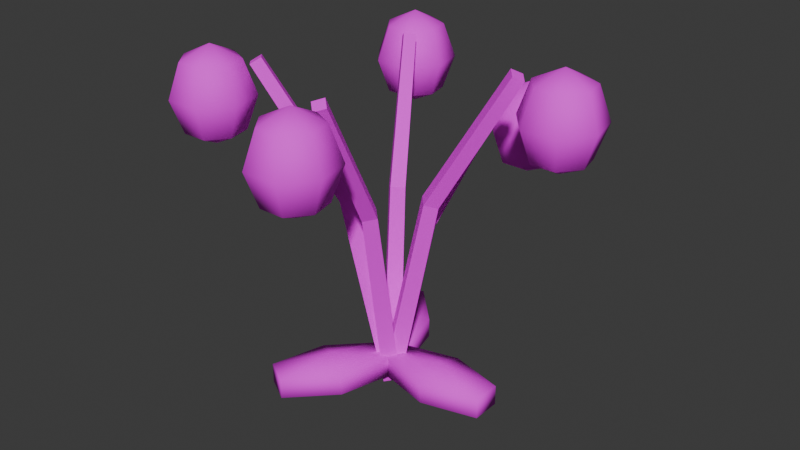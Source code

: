 # Source: GlowFlowers.blend  (saved by Blender 5.2.45; exported with 4.5.12 LTS)
import bpy
from mathutils import Matrix  # noqa: F401  (used for matrix-valued properties, if any)

bpy.ops.wm.read_factory_settings(use_empty=True)
scene = bpy.context.scene
scene.name = 'Scene'

# ---- collections
col_collection = bpy.data.collections.new('Collection'); scene.collection.children.link(col_collection)

# ---- images (referenced by path relative to the original .blend; pixels are not part of the script)
import os
ASSET_DIR = os.environ.get("B2B_ASSET_DIR", "")  # directory of the original .blend (textures are referenced by path, not embedded)
HERE = os.path.dirname(os.path.abspath(__file__))  # packed textures are extracted next to this script under _unpacked/

def load_image(name, relpath, width, height, colorspace="sRGB"):
    """Load a texture the original file referenced (path relative to the .blend, or extracted next to this script)."""
    p = next((c for c in (os.path.join(HERE, relpath), os.path.join(ASSET_DIR, relpath)) if relpath and os.path.exists(c)), "")
    if p:
        img = bpy.data.images.load(p, check_existing=True)
        img.name = name
    else:  # same state as the original file: an image datablock whose file is absent (Cycles renders it pink)
        img = bpy.data.images.new(name, width, height)
        img.source = "FILE"
        img.filepath = "//" + (relpath or name)
    img.colorspace_settings.name = colorspace
    return img
img_glowflowers_palette = load_image('GlowFlowers_palette', 'GlowFlowers_palette.png', 1024, 1024, 'sRGB')

# ---- materials (node trees are filled in below, after node groups)
mat_glowflowers = bpy.data.materials.new('GlowFlowers')

# ---- material node trees
mat_glowflowers.use_nodes = True; mat_glowflowers.node_tree.nodes.clear()
_N = mat_glowflowers.node_tree.nodes; _L = mat_glowflowers.node_tree.links
n0 = _N.new('ShaderNodeBsdfPrincipled'); n0.name = 'Principled BSDF'; n0.location = (-200, 100)
n0.inputs[2].default_value = 0.8
n0.inputs[10].default_value = 0.005
n1 = _N.new('ShaderNodeOutputMaterial'); n1.name = 'Material Output'; n1.location = (200, 100)
n2 = _N.new('ShaderNodeTexImage'); n2.name = 'Image Texture'; n2.location = (0, 0)
n2.image = img_glowflowers_palette
n2.interpolation = 'Closest'
_L.new(n0.outputs[0], n1.inputs[0])
_L.new(n2.outputs[0], n0.inputs[0])
n1.is_active_output = True

# ---- world
world_world = bpy.data.worlds.new('World'); scene.world = world_world
world_world.use_nodes = True; world_world.node_tree.nodes.clear()
_N = world_world.node_tree.nodes; _L = world_world.node_tree.links
n0 = _N.new('ShaderNodeOutputWorld'); n0.name = 'World Output'; n0.location = (200, 100)
n1 = _N.new('ShaderNodeBackground'); n1.name = 'Background'; n1.location = (-200, 100)
n1.inputs[0].default_value = (0.05088, 0.05088, 0.05088, 1.0)
_L.new(n1.outputs[0], n0.inputs[0])
n0.is_active_output = True
world_world.color = (0.05088, 0.05088, 0.05088)
world_world.sun_shadow_jitter_overblur = 0.0

# ---- meshes
me_frame = bpy.data.meshes.new('Frame')
me_frame.from_pydata([(0.18, 0.0, 0.12), (-0.015, 0.1992, 0.03), (0.18, 0.0866, 0.03), (0.18, 0.0, 0.0), (-0.09, 0.1559, 0.0), (0.345, 0.0433, 0.09), (0.345, 0.0433, 0.03), (-0.165, -0.1126, 0.03), (-0.135, 0.3204, 0.03), (0.345, -0.0433, 0.09), (0.345, -0.0433, 0.03), (-0.135, 0.3204, 0.09), (-0.09, 0.1559, 0.12), (0.18, -0.0866, 0.09), (0.18, -0.0866, 0.03), (-0.09, -0.1559, 0.0), (-0.21, 0.2771, 0.09), (0.015, -0.0433, 0.09), (0.015, -0.0433, 0.03), (-0.21, 0.2771, 0.03), (-0.03489, 0.0006394, 0.002671), (0.015, 0.0433, 0.09), (0.015, 0.0433, 0.03), (-0.21, -0.2771, 0.03), (-0.165, 0.1126, 0.03), (0.18, 0.0866, 0.09), (-0.21, -0.2771, 0.09), (-0.09, -0.1559, 0.12), (-0.015, 0.1992, 0.09), (0.0, 0.03404, -0.008147), (0.03, 0.03464, 0.03), (-0.135, -0.3204, 0.09), (0.03, 0.03464, 0.09), (-0.135, -0.3204, 0.03), (-0.045, -0.00866, 0.03), (0.3622, 0.08066, 0.9754), (-0.045, -0.00866, 0.09), (0.3412, 0.05657, 0.9906), (-0.015, -0.1992, 0.03), (0.3186, 0.08211, 0.9999), (-0.165, 0.1126, 0.09), (0.3396, 0.1062, 0.9848), (-0.165, -0.1126, 0.09), (0.1451, 0.02744, 0.5829), (-0.045, 0.00866, 0.03), (0.117, -0.002003, 0.595), (-0.045, 0.00866, 0.09), (0.08834, 0.02836, 0.6024), (0.03, -0.03464, 0.03), (0.1164, 0.05781, 0.5903), (0.03, -0.03464, 0.09), (0.03434, -0.0003177, -0.006748), (-4.206e-18, -0.03496, 0.001646), (-0.03434, 0.0003177, 0.006748), (-0.015, -0.1992, 0.09), (0.0, 0.03496, -0.001646), (-4.273e-18, -0.03404, 0.008147), (0.03489, -0.0006394, -0.002671), (0.03782, 0.1414, 0.4634), (0.008705, 0.1146, 0.4788), (0.03907, 0.08598, 0.4865), (0.06819, 0.1128, 0.4711), (0.1106, 0.3523, 0.7777), (0.08763, 0.333, 0.7963), (0.1136, 0.3108, 0.8055), (0.1366, 0.3301, 0.7868), (0.0, 0.03442, -0.006325), (-0.03479, -0.0006856, -0.003731), (-4.261e-18, -0.03442, 0.006325), (0.03479, 0.0006856, 0.003731), (-0.06129, 0.1313, 0.5501), (-0.09148, 0.1018, 0.5538), (-0.06269, 0.07416, 0.5683), (-0.0325, 0.1037, 0.5646), (-0.1791, 0.322, 0.9208), (-0.2048, 0.2981, 0.9252), (-0.1825, 0.2774, 0.9432), (-0.1568, 0.3013, 0.9388), (0.0, 0.03476, 0.004091), (-0.03451, 0.0006824, -0.005799), (-4.226e-18, -0.03476, -0.004091), (0.03451, -0.0006824, 0.005799), (-0.09943, -0.03879, 0.5854), (-0.1275, -0.06722, 0.5712), (-0.09804, -0.09762, 0.5737), (-0.06994, -0.06919, 0.5879), (-0.2897, -0.1751, 0.9731), (-0.3106, -0.1974, 0.9554), (-0.2862, -0.2228, 0.9587), (-0.2654, -0.2005, 0.9765), (0.0, 0.03431, 0.006918), (-0.03497, -0.000295, 0.001463), (-4.282e-18, -0.03431, -0.006918), (0.03497, 0.000295, -0.001463), (0.02563, -0.089, 0.5917), (-0.004591, -0.1177, 0.5839), (0.02503, -0.1456, 0.5718), (0.05525, -0.1169, 0.5796), (0.07464, -0.3205, 0.982), (0.04904, -0.3428, 0.9723), (0.07312, -0.3638, 0.9571), (0.09872, -0.3414, 0.9668)], [], [(3, 2, 6), (2, 25, 5, 6), (25, 0, 5), (3, 6, 10), (6, 5, 9, 10), (5, 0, 9), (3, 10, 14), (10, 9, 13, 14), (9, 0, 13), (3, 14, 18), (14, 13, 17, 18), (13, 0, 17), (3, 18, 22), (18, 17, 21, 22), (17, 0, 21), (3, 22, 2), (22, 21, 25, 2), (21, 0, 25), (40, 12, 16), (24, 40, 16, 19), (4, 24, 19), (4, 19, 8), (19, 16, 11, 8), (16, 12, 11), (11, 12, 28), (8, 11, 28, 1), (4, 8, 1), (4, 1, 30), (1, 28, 32, 30), (28, 12, 32), (32, 12, 36), (30, 32, 36, 34), (4, 30, 34), (36, 12, 40), (34, 36, 40, 24), (4, 34, 24), (54, 27, 31), (38, 54, 31, 33), (15, 38, 33), (15, 33, 23), (33, 31, 26, 23), (31, 27, 26), (26, 27, 42), (23, 26, 42, 7), (15, 23, 7), (15, 7, 44), (7, 42, 46, 44), (42, 27, 46), (46, 27, 50), (44, 46, 50, 48), (15, 44, 48), (50, 27, 54), (48, 50, 54, 38), (15, 48, 38), (55, 53, 47, 49), (53, 52, 45, 47), (52, 51, 43, 45), (51, 55, 49, 43), (49, 47, 39, 41), (47, 45, 37, 39), (45, 43, 35, 37), (43, 49, 41, 35), (51, 52, 53, 55), (41, 39, 37, 35), (29, 20, 59, 58), (20, 56, 60, 59), (56, 57, 61, 60), (57, 29, 58, 61), (58, 59, 63, 62), (59, 60, 64, 63), (60, 61, 65, 64), (61, 58, 62, 65), (57, 56, 20, 29), (62, 63, 64, 65), (66, 67, 71, 70), (67, 68, 72, 71), (68, 69, 73, 72), (69, 66, 70, 73), (70, 71, 75, 74), (71, 72, 76, 75), (72, 73, 77, 76), (73, 70, 74, 77), (69, 68, 67, 66), (74, 75, 76, 77), (78, 79, 83, 82), (79, 80, 84, 83), (80, 81, 85, 84), (81, 78, 82, 85), (82, 83, 87, 86), (83, 84, 88, 87), (84, 85, 89, 88), (85, 82, 86, 89), (81, 80, 79, 78), (86, 87, 88, 89), (90, 91, 95, 94), (91, 92, 96, 95), (92, 93, 97, 96), (93, 90, 94, 97), (94, 95, 99, 98), (95, 96, 100, 99), (96, 97, 101, 100), (97, 94, 98, 101), (93, 92, 91, 90), (98, 99, 100, 101)])
me_frame.polygons.foreach_set('use_smooth', [1, 1, 1, 1, 1, 1, 1, 1, 1, 1, 1, 1, 1, 1, 1, 1, 1, 1, 1, 1, 1, 1, 1, 1, 1, 1, 1, 1, 1, 1, 1, 1, 1, 1, 1, 1, 1, 1, 1, 1, 1, 1, 1, 1, 1, 1, 1, 1, 1, 1, 1, 1, 1, 1, 0, 0, 0, 0, 0, 0, 0, 0, 0, 0, 0, 0, 0, 0, 0, 0, 0, 0, 0, 0, 0, 0, 0, 0, 0, 0, 0, 0, 0, 0, 0, 0, 0, 0, 0, 0, 0, 0, 0, 0, 0, 0, 0, 0, 0, 0, 0, 0, 0, 0])
_uv = me_frame.uv_layers.new(name='UVMap')
_uv.uv.foreach_set('vector', [0.1875, 0.0625, 0.1875, 0.0625, 0.1875, 0.0625, 0.1875, 0.0625, 0.1875, 0.0625, 0.1875, 0.0625, 0.1875, 0.0625, 0.1875, 0.0625, 0.1875, 0.0625, 0.1875, 0.0625, 0.1875, 0.0625, 0.1875, 0.0625, 0.1875, 0.0625, 0.1875, 0.0625, 0.1875, 0.0625, 0.1875, 0.0625, 0.1875, 0.0625, 0.1875, 0.0625, 0.1875, 0.0625, 0.1875, 0.0625, 0.1875, 0.0625, 0.1875, 0.0625, 0.1875, 0.0625, 0.1875, 0.0625, 0.1875, 0.0625, 0.1875, 0.0625, 0.1875, 0.0625, 0.1875, 0.0625, 0.1875, 0.0625, 0.1875, 0.0625, 0.1875, 0.0625, 0.1875, 0.0625, 0.1875, 0.0625, 0.1875, 0.0625, 0.1875, 0.0625, 0.1875, 0.0625, 0.1875, 0.0625, 0.1875, 0.0625, 0.1875, 0.0625, 0.1875, 0.0625, 0.1875, 0.0625, 0.1875, 0.0625, 0.1875, 0.0625, 0.1875, 0.0625, 0.1875, 0.0625, 0.1875, 0.0625, 0.1875, 0.0625, 0.1875, 0.0625, 0.1875, 0.0625, 0.1875, 0.0625, 0.1875, 0.0625, 0.1875, 0.0625, 0.1875, 0.0625, 0.1875, 0.0625, 0.1875, 0.0625, 0.1875, 0.0625, 0.1875, 0.0625, 0.1875, 0.0625, 0.1875, 0.0625, 0.1875, 0.0625, 0.1875, 0.0625, 0.1875, 0.0625, 0.1875, 0.0625, 0.1875, 0.0625, 0.1875, 0.0625, 0.1875, 0.0625, 0.1875, 0.0625, 0.1875, 0.0625, 0.1875, 0.0625, 0.1875, 0.0625, 0.1875, 0.0625, 0.1875, 0.0625, 0.1875, 0.0625, 0.1875, 0.0625, 0.1875, 0.0625, 0.1875, 0.0625, 0.1875, 0.0625, 0.1875, 0.0625, 0.1875, 0.0625, 0.1875, 0.0625, 0.1875, 0.0625, 0.1875, 0.0625, 0.1875, 0.0625, 0.1875, 0.0625, 0.1875, 0.0625, 0.1875, 0.0625, 0.1875, 0.0625, 0.1875, 0.0625, 0.1875, 0.0625, 0.1875, 0.0625, 0.1875, 0.0625, 0.1875, 0.0625, 0.1875, 0.0625, 0.1875, 0.0625, 0.1875, 0.0625, 0.1875, 0.0625, 0.1875, 0.0625, 0.1875, 0.0625, 0.1875, 0.0625, 0.1875, 0.0625, 0.1875, 0.0625, 0.1875, 0.0625, 0.1875, 0.0625, 0.1875, 0.0625, 0.1875, 0.0625, 0.1875, 0.0625, 0.1875, 0.0625, 0.1875, 0.0625, 0.1875, 0.0625, 0.1875, 0.0625, 0.1875, 0.0625, 0.1875, 0.0625, 0.1875, 0.0625, 0.1875, 0.0625, 0.1875, 0.0625, 0.1875, 0.0625, 0.1875, 0.0625, 0.1875, 0.0625, 0.1875, 0.0625, 0.1875, 0.0625, 0.1875, 0.0625, 0.1875, 0.0625, 0.1875, 0.0625, 0.1875, 0.0625, 0.1875, 0.0625, 0.1875, 0.0625, 0.1875, 0.0625, 0.1875, 0.0625, 0.1875, 0.0625, 0.1875, 0.0625, 0.1875, 0.0625, 0.1875, 0.0625, 0.1875, 0.0625, 0.1875, 0.0625, 0.1875, 0.0625, 0.1875, 0.0625, 0.1875, 0.0625, 0.1875, 0.0625, 0.1875, 0.0625, 0.1875, 0.0625, 0.1875, 0.0625, 0.1875, 0.0625, 0.1875, 0.0625, 0.1875, 0.0625, 0.1875, 0.0625, 0.1875, 0.0625, 0.1875, 0.0625, 0.1875, 0.0625, 0.1875, 0.0625, 0.1875, 0.0625, 0.1875, 0.0625, 0.1875, 0.0625, 0.1875, 0.0625, 0.1875, 0.0625, 0.1875, 0.0625, 0.1875, 0.0625, 0.1875, 0.0625, 0.1875, 0.0625, 0.1875, 0.0625, 0.1875, 0.0625, 0.1875, 0.0625, 0.1875, 0.0625, 0.1875, 0.0625, 0.1875, 0.0625, 0.1875, 0.0625, 0.1875, 0.0625, 0.1875, 0.0625, 0.1875, 0.0625, 0.1875, 0.0625, 0.1875, 0.0625, 0.1875, 0.0625, 0.1875, 0.0625, 0.1875, 0.0625, 0.1875, 0.0625, 0.1875, 0.0625, 0.1875, 0.0625, 0.1875, 0.0625, 0.1875, 0.0625, 0.1875, 0.0625, 0.1875, 0.0625, 0.0625, 0.0625, 0.0625, 0.0625, 0.0625, 0.0625, 0.0625, 0.0625, 0.0625, 0.0625, 0.0625, 0.0625, 0.0625, 0.0625, 0.0625, 0.0625, 0.0625, 0.0625, 0.0625, 0.0625, 0.0625, 0.0625, 0.0625, 0.0625, 0.0625, 0.0625, 0.0625, 0.0625, 0.0625, 0.0625, 0.0625, 0.0625, 0.0625, 0.0625, 0.0625, 0.0625, 0.0625, 0.0625, 0.0625, 0.0625, 0.0625, 0.0625, 0.0625, 0.0625, 0.0625, 0.0625, 0.0625, 0.0625, 0.0625, 0.0625, 0.0625, 0.0625, 0.0625, 0.0625, 0.0625, 0.0625, 0.0625, 0.0625, 0.0625, 0.0625, 0.0625, 0.0625, 0.0625, 0.0625, 0.0625, 0.0625, 0.0625, 0.0625, 0.0625, 0.0625, 0.0625, 0.0625, 0.0625, 0.0625, 0.0625, 0.0625, 0.0625, 0.0625, 0.0625, 0.0625, 0.0625, 0.0625, 0.0625, 0.0625, 0.0625, 0.0625, 0.0625, 0.0625, 0.0625, 0.0625, 0.0625, 0.0625, 0.0625, 0.0625, 0.0625, 0.0625, 0.0625, 0.0625, 0.0625, 0.0625, 0.0625, 0.0625, 0.0625, 0.0625, 0.0625, 0.0625, 0.0625, 0.0625, 0.0625, 0.0625, 0.0625, 0.0625, 0.0625, 0.0625, 0.0625, 0.0625, 0.0625, 0.0625, 0.0625, 0.0625, 0.0625, 0.0625, 0.0625, 0.0625, 0.0625, 0.0625, 0.0625, 0.0625, 0.0625, 0.0625, 0.0625, 0.0625, 0.0625, 0.0625, 0.0625, 0.0625, 0.0625, 0.0625, 0.0625, 0.0625, 0.0625, 0.0625, 0.0625, 0.0625, 0.0625, 0.0625, 0.0625, 0.0625, 0.0625, 0.0625, 0.0625, 0.0625, 0.0625, 0.0625, 0.0625, 0.0625, 0.0625, 0.0625, 0.0625, 0.0625, 0.0625, 0.0625, 0.0625, 0.0625, 0.0625, 0.0625, 0.0625, 0.0625, 0.0625, 0.0625, 0.0625, 0.0625, 0.0625, 0.0625, 0.0625, 0.0625, 0.0625, 0.0625, 0.0625, 0.0625, 0.0625, 0.0625, 0.0625, 0.0625, 0.0625, 0.0625, 0.0625, 0.0625, 0.0625, 0.0625, 0.0625, 0.0625, 0.0625, 0.0625, 0.0625, 0.0625, 0.0625, 0.0625, 0.0625, 0.0625, 0.0625, 0.0625, 0.0625, 0.0625, 0.0625, 0.0625, 0.0625, 0.0625, 0.0625, 0.0625, 0.0625, 0.0625, 0.0625, 0.0625, 0.0625, 0.0625, 0.0625, 0.0625, 0.0625, 0.0625, 0.0625, 0.0625, 0.0625, 0.0625, 0.0625, 0.0625, 0.0625, 0.0625, 0.0625, 0.0625, 0.0625, 0.0625, 0.0625, 0.0625, 0.0625, 0.0625, 0.0625, 0.0625, 0.0625, 0.0625, 0.0625, 0.0625, 0.0625, 0.0625, 0.0625, 0.0625, 0.0625, 0.0625, 0.0625, 0.0625, 0.0625, 0.0625, 0.0625, 0.0625, 0.0625, 0.0625, 0.0625, 0.0625, 0.0625, 0.0625, 0.0625, 0.0625, 0.0625, 0.0625, 0.0625, 0.0625, 0.0625, 0.0625, 0.0625, 0.0625, 0.0625, 0.0625, 0.0625, 0.0625, 0.0625, 0.0625, 0.0625, 0.0625, 0.0625, 0.0625, 0.0625, 0.0625, 0.0625, 0.0625, 0.0625, 0.0625, 0.0625, 0.0625, 0.0625, 0.0625, 0.0625, 0.0625, 0.0625, 0.0625, 0.0625, 0.0625, 0.0625, 0.0625, 0.0625, 0.0625, 0.0625, 0.0625, 0.0625, 0.0625, 0.0625, 0.0625, 0.0625, 0.0625, 0.0625, 0.0625, 0.0625, 0.0625, 0.0625, 0.0625, 0.0625, 0.0625, 0.0625, 0.0625, 0.0625, 0.0625, 0.0625, 0.0625, 0.0625, 0.0625, 0.0625, 0.0625, 0.0625, 0.0625, 0.0625, 0.0625, 0.0625, 0.0625, 0.0625, 0.0625, 0.0625, 0.0625, 0.0625, 0.0625, 0.0625, 0.0625, 0.0625, 0.0625, 0.0625, 0.0625, 0.0625, 0.0625, 0.0625, 0.0625, 0.0625, 0.0625, 0.0625, 0.0625, 0.0625, 0.0625, 0.0625, 0.0625, 0.0625, 0.0625, 0.0625, 0.0625, 0.0625, 0.0625, 0.0625, 0.0625, 0.0625, 0.0625, 0.0625, 0.0625, 0.0625, 0.0625, 0.0625, 0.0625, 0.0625, 0.0625, 0.0625, 0.0625, 0.0625, 0.0625, 0.0625, 0.0625, 0.0625, 0.0625, 0.0625, 0.0625, 0.0625, 0.0625, 0.0625, 0.0625, 0.0625, 0.0625, 0.0625, 0.0625, 0.0625, 0.0625, 0.0625, 0.0625, 0.0625, 0.0625, 0.0625, 0.0625])
me_frame.materials.append(mat_glowflowers)
me_frame.update()
me_glow = bpy.data.meshes.new('Glow')
me_glow.from_pydata([(0.4571, 0.1093, 1.028), (0.4571, 0.1941, 0.9867), (0.1874, 0.3688, 0.5926), (0.4571, 0.1941, 0.7887), (0.4571, 0.1093, 0.7477), (0.1506, 0.4452, 0.5516), (0.5235, 0.1622, 0.9867), (0.5509, 0.1841, 0.8877), (0.5235, 0.1622, 0.7887), (-0.206, 0.326, 0.733), (0.2333, 0.4263, 0.5926), (0.5398, 0.0904, 0.9867), (0.5741, 0.08258, 0.8877), (0.5398, 0.0904, 0.7887), (0.2676, 0.4185, 0.6916), (0.2333, 0.4263, 0.7906), (0.4939, 0.03284, 0.9867), (0.5092, 0.00117, 0.8877), (0.4939, 0.03284, 0.7887), (0.1506, 0.4452, 0.8316), (-0.2428, 0.4024, 0.692), (0.4203, 0.03284, 0.9867), (0.4051, 0.00117, 0.8877), (0.4203, 0.03284, 0.7887), (0.2169, 0.4981, 0.7906), (0.2444, 0.52, 0.6916), (0.3744, 0.0904, 0.9867), (0.3401, 0.08258, 0.8877), (0.3744, 0.0904, 0.7887), (0.2169, 0.4981, 0.5926), (-0.3499, -0.3436, 0.7669), (0.3908, 0.1622, 0.9867), (0.3633, 0.1841, 0.8877), (0.3908, 0.1622, 0.7887), (-0.1601, 0.3836, 0.733), (0.1506, 0.5301, 0.5926), (-0.1258, 0.3757, 0.832), (0.4571, 0.2293, 0.8877), (0.1506, 0.5301, 0.7906), (-0.1601, 0.3836, 0.931), (0.2026, 0.3371, 0.6916), (0.1874, 0.3688, 0.7906), (-0.2428, 0.4024, 0.972), (0.1138, 0.3688, 0.5926), (-0.3867, -0.2671, 0.7259), (0.09851, 0.3371, 0.6916), (0.1138, 0.3688, 0.7906), (-0.1764, 0.4553, 0.931), (0.06785, 0.4263, 0.5926), (-0.149, 0.4773, 0.832), (0.03359, 0.4185, 0.6916), (0.06785, 0.4263, 0.7906), (-0.1764, 0.4553, 0.733), (0.08424, 0.4981, 0.5926), (0.136, -0.5359, 0.7706), (0.05676, 0.52, 0.6916), (0.08424, 0.4981, 0.7906), (-0.304, -0.286, 0.7669), (-0.2428, 0.4873, 0.733), (-0.2697, -0.2938, 0.8659), (0.1506, 0.5652, 0.6916), (-0.2428, 0.4873, 0.931), (-0.304, -0.286, 0.9649), (-0.1907, 0.2943, 0.832), (-0.206, 0.326, 0.931), (-0.3867, -0.2671, 1.006), (-0.2796, 0.326, 0.733), (0.09921, -0.4594, 0.7295), (-0.2949, 0.2943, 0.832), (-0.2796, 0.326, 0.931), (-0.3204, -0.2142, 0.9649), (-0.3255, 0.3836, 0.733), (-0.2929, -0.1923, 0.8659), (-0.3598, 0.3757, 0.832), (-0.3255, 0.3836, 0.931), (-0.3204, -0.2142, 0.7669), (-0.3091, 0.4553, 0.733), (-0.3366, 0.4773, 0.832), (-0.3091, 0.4553, 0.931), (0.1819, -0.4783, 0.7706), (-0.3867, -0.1823, 0.7669), (0.2162, -0.4861, 0.8695), (-0.2428, 0.5224, 0.832), (-0.3867, -0.1823, 0.9649), (0.1819, -0.4783, 0.9685), (-0.3346, -0.3752, 0.8659), (-0.3499, -0.3436, 0.9649), (0.09921, -0.4594, 1.01), (-0.4235, -0.3436, 0.7669), (-0.4388, -0.3752, 0.8659), (-0.4235, -0.3436, 0.9649), (0.1656, -0.4065, 0.9685), (-0.4694, -0.286, 0.7669), (0.193, -0.3846, 0.8695), (-0.5037, -0.2938, 0.8659), (-0.4694, -0.286, 0.9649), (0.1656, -0.4065, 0.7706), (-0.453, -0.2142, 0.7669), (-0.4805, -0.1923, 0.8659), (-0.453, -0.2142, 0.9649), (0.09921, -0.3746, 0.7706), (-0.3867, -0.1471, 0.8659), (0.09921, -0.3746, 0.9685), (0.1513, -0.5675, 0.8695), (0.136, -0.5359, 0.9685), (0.06239, -0.5359, 0.7706), (0.04715, -0.5675, 0.8695), (0.06239, -0.5359, 0.9685), (0.01649, -0.4783, 0.7706), (-0.01778, -0.4861, 0.8695), (0.01649, -0.4783, 0.9685), (0.03287, -0.4065, 0.7706), (0.005391, -0.3846, 0.8695), (0.03287, -0.4065, 0.9685), (0.09921, -0.3394, 0.8695)], [], [(4, 3, 8), (37, 1, 6, 7), (3, 37, 7, 8), (1, 0, 6), (8, 7, 12, 13), (6, 0, 11), (4, 8, 13), (7, 6, 11, 12), (12, 11, 16, 17), (13, 12, 17, 18), (11, 0, 16), (4, 13, 18), (4, 18, 23), (17, 16, 21, 22), (18, 17, 22, 23), (16, 0, 21), (4, 23, 28), (22, 21, 26, 27), (23, 22, 27, 28), (21, 0, 26), (4, 28, 33), (27, 26, 31, 32), (28, 27, 32, 33), (26, 0, 31), (4, 33, 3), (32, 31, 1, 37), (33, 32, 37, 3), (31, 0, 1), (60, 38, 24, 25), (35, 60, 25, 29), (38, 19, 24), (5, 35, 29), (24, 19, 15), (5, 29, 10), (25, 24, 15, 14), (29, 25, 14, 10), (14, 15, 41, 40), (5, 10, 2), (15, 19, 41), (10, 14, 40, 2), (5, 2, 43), (40, 41, 46, 45), (2, 40, 45, 43), (41, 19, 46), (5, 43, 48), (45, 46, 51, 50), (43, 45, 50, 48), (46, 19, 51), (50, 51, 56, 55), (5, 48, 53), (51, 19, 56), (48, 50, 55, 53), (55, 56, 38, 60), (5, 53, 35), (56, 19, 38), (53, 55, 60, 35), (58, 82, 49, 52), (82, 61, 47, 49), (20, 58, 52), (61, 42, 47), (52, 49, 36, 34), (47, 42, 39), (20, 52, 34), (49, 47, 39, 36), (34, 36, 63, 9), (36, 39, 64, 63), (20, 34, 9), (39, 42, 64), (9, 63, 68, 66), (20, 9, 66), (63, 64, 69, 68), (64, 42, 69), (20, 66, 71), (69, 42, 74), (68, 69, 74, 73), (66, 68, 73, 71), (73, 74, 78, 77), (20, 71, 76), (74, 42, 78), (71, 73, 77, 76), (77, 78, 61, 82), (20, 76, 58), (78, 42, 61), (76, 77, 82, 58), (83, 65, 70), (80, 101, 72, 75), (101, 83, 70, 72), (44, 80, 75), (72, 70, 62, 59), (75, 72, 59, 57), (70, 65, 62), (44, 75, 57), (62, 65, 86), (57, 59, 85, 30), (59, 62, 86, 85), (44, 57, 30), (86, 65, 90), (30, 85, 89, 88), (44, 30, 88), (85, 86, 90, 89), (44, 88, 92), (88, 89, 94, 92), (89, 90, 95, 94), (90, 65, 95), (95, 65, 99), (92, 94, 98, 97), (94, 95, 99, 98), (44, 92, 97), (99, 65, 83), (97, 98, 101, 80), (98, 99, 83, 101), (44, 97, 80), (100, 114, 93, 96), (102, 87, 91), (114, 102, 91, 93), (67, 100, 96), (67, 96, 79), (93, 91, 84, 81), (96, 93, 81, 79), (91, 87, 84), (81, 84, 104, 103), (67, 79, 54), (84, 87, 104), (79, 81, 103, 54), (103, 104, 107, 106), (104, 87, 107), (54, 103, 106, 105), (67, 54, 105), (67, 105, 108), (107, 87, 110), (105, 106, 109, 108), (106, 107, 110, 109), (110, 87, 113), (108, 109, 112, 111), (109, 110, 113, 112), (67, 108, 111), (67, 111, 100), (113, 87, 102), (111, 112, 114, 100), (112, 113, 102, 114)])
me_glow.polygons.foreach_set('use_smooth', [True] * 140)
_uv = me_glow.uv_layers.new(name='UVMap')
_uv.uv.foreach_set('vector', [0.3125, 0.0625, 0.3125, 0.0625, 0.3125, 0.0625, 0.3125, 0.0625, 0.3125, 0.0625, 0.3125, 0.0625, 0.3125, 0.0625, 0.3125, 0.0625, 0.3125, 0.0625, 0.3125, 0.0625, 0.3125, 0.0625, 0.3125, 0.0625, 0.3125, 0.0625, 0.3125, 0.0625, 0.3125, 0.0625, 0.3125, 0.0625, 0.3125, 0.0625, 0.3125, 0.0625, 0.3125, 0.0625, 0.3125, 0.0625, 0.3125, 0.0625, 0.3125, 0.0625, 0.3125, 0.0625, 0.3125, 0.0625, 0.3125, 0.0625, 0.3125, 0.0625, 0.3125, 0.0625, 0.3125, 0.0625, 0.3125, 0.0625, 0.3125, 0.0625, 0.3125, 0.0625, 0.3125, 0.0625, 0.3125, 0.0625, 0.3125, 0.0625, 0.3125, 0.0625, 0.3125, 0.0625, 0.3125, 0.0625, 0.3125, 0.0625, 0.3125, 0.0625, 0.3125, 0.0625, 0.3125, 0.0625, 0.3125, 0.0625, 0.3125, 0.0625, 0.3125, 0.0625, 0.3125, 0.0625, 0.3125, 0.0625, 0.3125, 0.0625, 0.3125, 0.0625, 0.3125, 0.0625, 0.3125, 0.0625, 0.3125, 0.0625, 0.3125, 0.0625, 0.3125, 0.0625, 0.3125, 0.0625, 0.3125, 0.0625, 0.3125, 0.0625, 0.3125, 0.0625, 0.3125, 0.0625, 0.3125, 0.0625, 0.3125, 0.0625, 0.3125, 0.0625, 0.3125, 0.0625, 0.3125, 0.0625, 0.3125, 0.0625, 0.3125, 0.0625, 0.3125, 0.0625, 0.3125, 0.0625, 0.3125, 0.0625, 0.3125, 0.0625, 0.3125, 0.0625, 0.3125, 0.0625, 0.3125, 0.0625, 0.3125, 0.0625, 0.3125, 0.0625, 0.3125, 0.0625, 0.3125, 0.0625, 0.3125, 0.0625, 0.3125, 0.0625, 0.3125, 0.0625, 0.3125, 0.0625, 0.3125, 0.0625, 0.3125, 0.0625, 0.3125, 0.0625, 0.3125, 0.0625, 0.3125, 0.0625, 0.3125, 0.0625, 0.3125, 0.0625, 0.3125, 0.0625, 0.3125, 0.0625, 0.3125, 0.0625, 0.3125, 0.0625, 0.3125, 0.0625, 0.3125, 0.0625, 0.3125, 0.0625, 0.3125, 0.0625, 0.3125, 0.0625, 0.3125, 0.0625, 0.3125, 0.0625, 0.3125, 0.0625, 0.3125, 0.0625, 0.3125, 0.0625, 0.3125, 0.0625, 0.3125, 0.0625, 0.3125, 0.0625, 0.3125, 0.0625, 0.3125, 0.0625, 0.3125, 0.0625, 0.3125, 0.0625, 0.3125, 0.0625, 0.3125, 0.0625, 0.3125, 0.0625, 0.3125, 0.0625, 0.3125, 0.0625, 0.3125, 0.0625, 0.3125, 0.0625, 0.3125, 0.0625, 0.3125, 0.0625, 0.3125, 0.0625, 0.3125, 0.0625, 0.3125, 0.0625, 0.3125, 0.0625, 0.3125, 0.0625, 0.3125, 0.0625, 0.3125, 0.0625, 0.3125, 0.0625, 0.3125, 0.0625, 0.3125, 0.0625, 0.3125, 0.0625, 0.3125, 0.0625, 0.3125, 0.0625, 0.3125, 0.0625, 0.3125, 0.0625, 0.3125, 0.0625, 0.3125, 0.0625, 0.3125, 0.0625, 0.3125, 0.0625, 0.3125, 0.0625, 0.3125, 0.0625, 0.3125, 0.0625, 0.3125, 0.0625, 0.3125, 0.0625, 0.3125, 0.0625, 0.3125, 0.0625, 0.3125, 0.0625, 0.3125, 0.0625, 0.3125, 0.0625, 0.3125, 0.0625, 0.3125, 0.0625, 0.3125, 0.0625, 0.3125, 0.0625, 0.3125, 0.0625, 0.3125, 0.0625, 0.3125, 0.0625, 0.3125, 0.0625, 0.3125, 0.0625, 0.3125, 0.0625, 0.3125, 0.0625, 0.3125, 0.0625, 0.3125, 0.0625, 0.3125, 0.0625, 0.3125, 0.0625, 0.3125, 0.0625, 0.3125, 0.0625, 0.3125, 0.0625, 0.3125, 0.0625, 0.3125, 0.0625, 0.3125, 0.0625, 0.3125, 0.0625, 0.3125, 0.0625, 0.3125, 0.0625, 0.3125, 0.0625, 0.3125, 0.0625, 0.3125, 0.0625, 0.3125, 0.0625, 0.3125, 0.0625, 0.3125, 0.0625, 0.3125, 0.0625, 0.3125, 0.0625, 0.3125, 0.0625, 0.3125, 0.0625, 0.3125, 0.0625, 0.3125, 0.0625, 0.3125, 0.0625, 0.3125, 0.0625, 0.3125, 0.0625, 0.3125, 0.0625, 0.3125, 0.0625, 0.3125, 0.0625, 0.3125, 0.0625, 0.3125, 0.0625, 0.3125, 0.0625, 0.3125, 0.0625, 0.3125, 0.0625, 0.3125, 0.0625, 0.3125, 0.0625, 0.3125, 0.0625, 0.3125, 0.0625, 0.3125, 0.0625, 0.3125, 0.0625, 0.3125, 0.0625, 0.3125, 0.0625, 0.3125, 0.0625, 0.3125, 0.0625, 0.3125, 0.0625, 0.3125, 0.0625, 0.3125, 0.0625, 0.3125, 0.0625, 0.3125, 0.0625, 0.3125, 0.0625, 0.3125, 0.0625, 0.3125, 0.0625, 0.3125, 0.0625, 0.3125, 0.0625, 0.3125, 0.0625, 0.3125, 0.0625, 0.3125, 0.0625, 0.3125, 0.0625, 0.3125, 0.0625, 0.3125, 0.0625, 0.3125, 0.0625, 0.3125, 0.0625, 0.3125, 0.0625, 0.3125, 0.0625, 0.3125, 0.0625, 0.3125, 0.0625, 0.3125, 0.0625, 0.3125, 0.0625, 0.3125, 0.0625, 0.3125, 0.0625, 0.3125, 0.0625, 0.3125, 0.0625, 0.3125, 0.0625, 0.3125, 0.0625, 0.3125, 0.0625, 0.3125, 0.0625, 0.3125, 0.0625, 0.3125, 0.0625, 0.3125, 0.0625, 0.3125, 0.0625, 0.3125, 0.0625, 0.3125, 0.0625, 0.3125, 0.0625, 0.3125, 0.0625, 0.3125, 0.0625, 0.3125, 0.0625, 0.3125, 0.0625, 0.3125, 0.0625, 0.3125, 0.0625, 0.3125, 0.0625, 0.3125, 0.0625, 0.3125, 0.0625, 0.3125, 0.0625, 0.3125, 0.0625, 0.3125, 0.0625, 0.3125, 0.0625, 0.3125, 0.0625, 0.3125, 0.0625, 0.3125, 0.0625, 0.3125, 0.0625, 0.3125, 0.0625, 0.3125, 0.0625, 0.3125, 0.0625, 0.3125, 0.0625, 0.3125, 0.0625, 0.3125, 0.0625, 0.3125, 0.0625, 0.3125, 0.0625, 0.3125, 0.0625, 0.3125, 0.0625, 0.3125, 0.0625, 0.3125, 0.0625, 0.3125, 0.0625, 0.3125, 0.0625, 0.3125, 0.0625, 0.3125, 0.0625, 0.3125, 0.0625, 0.3125, 0.0625, 0.3125, 0.0625, 0.3125, 0.0625, 0.3125, 0.0625, 0.3125, 0.0625, 0.3125, 0.0625, 0.3125, 0.0625, 0.3125, 0.0625, 0.3125, 0.0625, 0.3125, 0.0625, 0.3125, 0.0625, 0.3125, 0.0625, 0.3125, 0.0625, 0.3125, 0.0625, 0.3125, 0.0625, 0.3125, 0.0625, 0.3125, 0.0625, 0.3125, 0.0625, 0.3125, 0.0625, 0.3125, 0.0625, 0.3125, 0.0625, 0.3125, 0.0625, 0.3125, 0.0625, 0.3125, 0.0625, 0.3125, 0.0625, 0.3125, 0.0625, 0.3125, 0.0625, 0.3125, 0.0625, 0.3125, 0.0625, 0.3125, 0.0625, 0.3125, 0.0625, 0.3125, 0.0625, 0.3125, 0.0625, 0.3125, 0.0625, 0.3125, 0.0625, 0.3125, 0.0625, 0.3125, 0.0625, 0.3125, 0.0625, 0.3125, 0.0625, 0.3125, 0.0625, 0.3125, 0.0625, 0.3125, 0.0625, 0.3125, 0.0625, 0.3125, 0.0625, 0.3125, 0.0625, 0.3125, 0.0625, 0.3125, 0.0625, 0.3125, 0.0625, 0.3125, 0.0625, 0.3125, 0.0625, 0.3125, 0.0625, 0.3125, 0.0625, 0.3125, 0.0625, 0.3125, 0.0625, 0.3125, 0.0625, 0.3125, 0.0625, 0.3125, 0.0625, 0.3125, 0.0625, 0.3125, 0.0625, 0.3125, 0.0625, 0.3125, 0.0625, 0.3125, 0.0625, 0.3125, 0.0625, 0.3125, 0.0625, 0.3125, 0.0625, 0.3125, 0.0625, 0.3125, 0.0625, 0.3125, 0.0625, 0.3125, 0.0625, 0.3125, 0.0625, 0.3125, 0.0625, 0.3125, 0.0625, 0.3125, 0.0625, 0.3125, 0.0625, 0.3125, 0.0625, 0.3125, 0.0625, 0.3125, 0.0625, 0.3125, 0.0625, 0.3125, 0.0625, 0.3125, 0.0625, 0.3125, 0.0625, 0.3125, 0.0625, 0.3125, 0.0625, 0.3125, 0.0625, 0.3125, 0.0625, 0.3125, 0.0625, 0.3125, 0.0625, 0.3125, 0.0625, 0.3125, 0.0625, 0.3125, 0.0625, 0.3125, 0.0625, 0.3125, 0.0625, 0.3125, 0.0625, 0.3125, 0.0625, 0.3125, 0.0625, 0.3125, 0.0625, 0.3125, 0.0625, 0.3125, 0.0625, 0.3125, 0.0625, 0.3125, 0.0625, 0.3125, 0.0625, 0.3125, 0.0625, 0.3125, 0.0625, 0.3125, 0.0625, 0.3125, 0.0625, 0.3125, 0.0625, 0.3125, 0.0625, 0.3125, 0.0625, 0.3125, 0.0625, 0.3125, 0.0625, 0.3125, 0.0625, 0.3125, 0.0625, 0.3125, 0.0625, 0.3125, 0.0625, 0.3125, 0.0625, 0.3125, 0.0625, 0.3125, 0.0625, 0.3125, 0.0625, 0.3125, 0.0625, 0.3125, 0.0625, 0.3125, 0.0625, 0.3125, 0.0625, 0.3125, 0.0625, 0.3125, 0.0625, 0.3125, 0.0625, 0.3125, 0.0625, 0.3125, 0.0625, 0.3125, 0.0625, 0.3125, 0.0625, 0.3125, 0.0625, 0.3125, 0.0625, 0.3125, 0.0625, 0.3125, 0.0625, 0.3125, 0.0625, 0.3125, 0.0625, 0.3125, 0.0625, 0.3125, 0.0625, 0.3125, 0.0625, 0.3125, 0.0625, 0.3125, 0.0625, 0.3125, 0.0625, 0.3125, 0.0625, 0.3125, 0.0625, 0.3125, 0.0625, 0.3125, 0.0625, 0.3125, 0.0625, 0.3125, 0.0625, 0.3125, 0.0625, 0.3125, 0.0625, 0.3125, 0.0625, 0.3125, 0.0625, 0.3125, 0.0625, 0.3125, 0.0625, 0.3125, 0.0625, 0.3125, 0.0625, 0.3125, 0.0625, 0.3125, 0.0625, 0.3125, 0.0625, 0.3125, 0.0625, 0.3125, 0.0625, 0.3125, 0.0625, 0.3125, 0.0625, 0.3125, 0.0625, 0.3125, 0.0625, 0.3125, 0.0625, 0.3125, 0.0625, 0.3125, 0.0625, 0.3125, 0.0625, 0.3125, 0.0625, 0.3125, 0.0625, 0.3125, 0.0625, 0.3125, 0.0625, 0.3125, 0.0625, 0.3125, 0.0625, 0.3125, 0.0625, 0.3125, 0.0625, 0.3125, 0.0625, 0.3125, 0.0625, 0.3125, 0.0625, 0.3125, 0.0625, 0.3125, 0.0625, 0.3125, 0.0625, 0.3125, 0.0625, 0.3125, 0.0625, 0.3125, 0.0625, 0.3125, 0.0625, 0.3125, 0.0625, 0.3125, 0.0625, 0.3125, 0.0625, 0.3125, 0.0625, 0.3125, 0.0625, 0.3125, 0.0625, 0.3125, 0.0625, 0.3125, 0.0625, 0.3125, 0.0625, 0.3125, 0.0625, 0.3125, 0.0625, 0.3125, 0.0625, 0.3125, 0.0625, 0.3125, 0.0625, 0.3125, 0.0625, 0.3125, 0.0625, 0.3125, 0.0625, 0.3125, 0.0625, 0.3125, 0.0625, 0.3125, 0.0625, 0.3125, 0.0625, 0.3125, 0.0625, 0.3125, 0.0625, 0.3125, 0.0625, 0.3125, 0.0625, 0.3125, 0.0625, 0.3125, 0.0625, 0.3125, 0.0625])
me_glow.materials.append(mat_glowflowers)
me_glow.update()

# ---- objects
ob_frame = bpy.data.objects.new('Frame', me_frame)
ob_glow = bpy.data.objects.new('Glow', me_glow)

# ---- transforms, parenting, visibility, modifiers, constraints
ob_frame.location = (0.0, 0.0, 0.0)
ob_glow.location = (0.0, 0.0, 0.0)

# ---- collection membership
scene.collection.objects.link(ob_frame)
scene.collection.objects.link(ob_glow)

# ---- scene / render settings (as saved in the file)
scene.frame_start = 1; scene.frame_end = 250; scene.frame_set(1)
scene.render.engine = 'BLENDER_EEVEE_NEXT'
scene.render.bake_bias = 0.0
scene.render.bake_samples = 0
scene.render.compositor_device = 'GPU'
scene.eevee.use_volume_custom_range = False
scene.eevee.fast_gi_thickness_near = 0.1
scene.eevee.fast_gi_thickness_far = 0.0
scene.eevee.ray_tracing_options.screen_trace_thickness = 0.1
bpy.context.view_layer.update()

# ---- added for rendering (the .blend has no active camera and no usable light): camera, sun
cam_auto = bpy.data.cameras.new('AutoCamera')
cam_auto.lens = 50.0
cam_auto.sensor_width = 36.0
cam_auto.clip_end = 1000.0
ob_auto_camera = bpy.data.objects.new('AutoCamera', cam_auto)
scene.collection.objects.link(ob_auto_camera)
ob_auto_camera.location = (1.77052, -2.08353, 1.89802)
ob_auto_camera.rotation_euler = (1.09748, -7.21219e-08, 0.694738)
scene.camera = ob_auto_camera
light_auto_sun = bpy.data.lights.new('AutoSun', 'SUN')
light_auto_sun.energy = 3.0
light_auto_sun.angle = 0.0523599
ob_auto_sun = bpy.data.objects.new('AutoSun', light_auto_sun)
scene.collection.objects.link(ob_auto_sun)
ob_auto_sun.rotation_euler = (0.872665, 0.174533, 0.523599)
bpy.context.view_layer.update()
